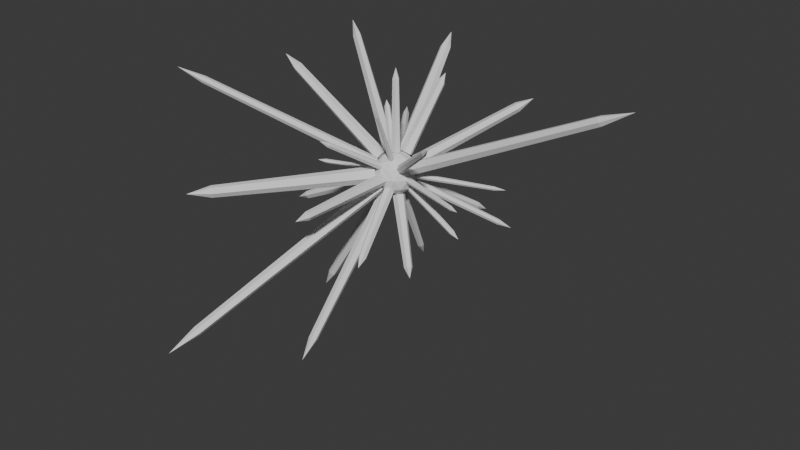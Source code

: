 # Source: GeminiMCPgo.blend  (saved by Blender 5.0.118; exported with 4.5.12 LTS)
import bpy
from mathutils import Matrix  # noqa: F401  (used for matrix-valued properties, if any)

bpy.ops.wm.read_factory_settings(use_empty=True)
scene = bpy.context.scene
scene.name = 'Scene'

# ---- collections
col_collection = bpy.data.collections.new('Collection'); scene.collection.children.link(col_collection)

# ---- world
world_world = bpy.data.worlds.new('World'); scene.world = world_world
world_world.use_nodes = True; world_world.node_tree.nodes.clear()
_N = world_world.node_tree.nodes; _L = world_world.node_tree.links
n0 = _N.new('ShaderNodeOutputWorld'); n0.name = 'World Output'; n0.location = (200, 100)
n1 = _N.new('ShaderNodeBackground'); n1.name = 'Background'; n1.location = (-200, 100)
n1.inputs[0].default_value = (0.05088, 0.05088, 0.05088, 1.0)
_L.new(n1.outputs[0], n0.inputs[0])
n0.is_active_output = True
world_world.color = (0.05088, 0.05088, 0.05088)
world_world.sun_shadow_jitter_overblur = 0.0

# ---- meshes
me_icosphere = bpy.data.meshes.new('Icosphere')
me_icosphere.from_pydata([(0.0, 0.0, -0.4), (0.2894, -0.2103, -0.1789), (-0.1106, -0.3403, -0.1789), (-0.3578, 0.0, -0.1789), (-0.1106, 0.3403, -0.1789), (0.2894, 0.2103, -0.1789), (0.1106, -0.3403, 0.1789), (-0.2894, -0.2103, 0.1789), (-0.2894, 0.2103, 0.1789), (0.1106, 0.3403, 0.1789), (0.3578, 0.0, 0.1789), (0.0, 0.0, 0.4), (-0.06498, -0.2, -0.3403), (0.1701, -0.1236, -0.3403), (0.1051, -0.3236, -0.2103), (0.3403, 0.0, -0.2103), (0.1701, 0.1236, -0.3403), (-0.2103, 0.0, -0.3403), (-0.2753, -0.2, -0.2103), (-0.06498, 0.2, -0.3403), (-0.2753, 0.2, -0.2103), (0.1051, 0.3236, -0.2103), (0.3804, -0.1236, 0.0), (0.3804, 0.1236, 0.0), (0.0, -0.4, 0.0), (0.2351, -0.3236, 0.0), (-0.3804, -0.1236, 0.0), (-0.2351, -0.3236, 0.0), (-0.2351, 0.3236, 0.0), (-0.3804, 0.1236, 0.0), (0.2351, 0.3236, 0.0), (0.0, 0.4, 0.0), (0.2753, -0.2, 0.2103), (-0.1051, -0.3236, 0.2103), (-0.3403, 0.0, 0.2103), (-0.1051, 0.3236, 0.2103), (0.2753, 0.2, 0.2103), (0.06498, -0.2, 0.3403), (0.2103, 0.0, 0.3403), (-0.1701, -0.1236, 0.3403), (-0.1701, 0.1236, 0.3403), (0.06498, 0.2, 0.3403), (0.01791, -0.382, -0.1789), (-0.05983, -0.4027, -0.09146), (-0.1883, -0.361, -0.09146), (-0.239, -0.2985, -0.1789), (-0.1613, -0.2778, -0.2663), (-0.03282, -0.3196, -0.2663), (-1.12, -3.753, -1.958), (-1.174, -3.767, -1.896), (-1.264, -3.738, -1.896), (-1.3, -3.694, -1.958), (-1.245, -3.68, -2.019), (-1.155, -3.709, -2.019), (-1.375, -4.231, -2.224), (-0.3578, -0.1395, -0.1789), (-0.4025, -0.06973, -0.08935), (-0.4025, 0.06973, -0.08935), (-0.3578, 0.1395, -0.1789), (-0.313, 0.06973, -0.2684), (-0.313, -0.06973, -0.2684), (-2.17, -0.09763, -1.085), (-2.201, -0.04881, -1.022), (-2.201, 0.04881, -1.022), (-2.17, 0.09763, -1.085), (-2.139, 0.04881, -1.148), (-2.139, -0.04881, -1.148), (-2.442, 0.0, -1.221), (0.2506, 0.2637, -0.1789), (0.2929, 0.2537, -0.1223), (0.3318, 0.2002, -0.1223), (0.3283, 0.1569, -0.1789), (0.2859, 0.1669, -0.2355), (0.2471, 0.2204, -0.2355), (1.458, 1.116, -0.9177), (1.487, 1.109, -0.878), (1.514, 1.072, -0.878), (1.512, 1.041, -0.9177), (1.482, 1.048, -0.9573), (1.455, 1.086, -0.9573), (1.664, 1.209, -1.029), (-0.2306, -0.2912, 0.1789), (-0.2303, -0.2291, 0.2525), (-0.2891, -0.1482, 0.2525), (-0.3482, -0.1294, 0.1789), (-0.3486, -0.1915, 0.1053), (-0.2898, -0.2724, 0.1053), (-2.615, -1.987, 1.642), (-2.615, -1.943, 1.693), (-2.656, -1.886, 1.693), (-2.698, -1.873, 1.642), (-2.698, -1.917, 1.59), (-2.657, -1.973, 1.59), (-3.011, -2.188, 1.861), (-0.3581, 0.1158, 0.1789), (-0.2767, 0.1289, 0.2952), (-0.2081, 0.2233, 0.2952), (-0.2208, 0.3048, 0.1789), (-0.3022, 0.2917, 0.06255), (-0.3708, 0.1972, 0.06255), (-2.54, 1.744, 1.54), (-2.483, 1.754, 1.622), (-2.435, 1.82, 1.622), (-2.444, 1.877, 1.54), (-2.501, 1.868, 1.459), (-2.549, 1.801, 1.459), (-2.823, 2.051, 1.744), (0.3578, 0.13, 0.1789), (0.3096, 0.06501, 0.2753), (0.3096, -0.06501, 0.2753), (0.3578, -0.13, 0.1789), (0.406, -0.06501, 0.0825), (0.406, 0.06501, 0.0825), (3.953, 0.09102, 1.977), (3.92, 0.04551, 2.044), (3.92, -0.04551, 2.044), (3.953, -0.09102, 1.977), (3.987, -0.04551, 1.909), (3.987, 0.04551, 1.909), (4.493, -1.266e-07, 2.246), (-0.09253, 1.397e-08, 0.4), (-0.04626, -0.07159, 0.4), (0.04626, -0.07159, 0.4), (0.09253, -1.397e-08, 0.4), (0.04626, 0.07159, 0.4), (-0.04626, 0.07159, 0.4), (-0.06477, 1.678e-08, 1.732), (-0.03238, -0.05011, 1.732), (0.03239, -0.05011, 1.732), (0.06477, -2.779e-09, 1.732), (0.03239, 0.05011, 1.732), (-0.03238, 0.05011, 1.732), (4.589e-06, 8.051e-09, 1.932), (0.05436, -0.2388, -0.3403), (-0.03078, -0.2978, -0.2893), (-0.1501, -0.259, -0.2893), (-0.1843, -0.1612, -0.3403), (-0.09918, -0.1022, -0.3912), (0.02016, -0.141, -0.3912), (-0.4615, -1.705, -2.854), (-0.5211, -1.746, -2.818), (-0.6046, -1.719, -2.818), (-0.6286, -1.65, -2.854), (-0.569, -1.609, -2.889), (-0.4854, -1.636, -2.889), (-0.617, -1.899, -3.231), (0.2353, -0.03387, -0.3403), (0.2743, -0.1307, -0.2856), (0.2091, -0.2205, -0.2856), (0.1049, -0.2133, -0.3403), (0.06596, -0.1165, -0.3949), (0.1312, -0.02674, -0.3949), (0.763, -0.4583, -1.435), (0.7902, -0.5262, -1.396), (0.7446, -0.589, -1.396), (0.6717, -0.584, -1.435), (0.6444, -0.5162, -1.473), (0.69, -0.4534, -1.473), (0.7994, -0.5808, -1.599), (0.1979, -0.2935, -0.2103), (0.1661, -0.3533, -0.1341), (0.07334, -0.3835, -0.1341), (0.01241, -0.3537, -0.2103), (0.04422, -0.2939, -0.2865), (0.137, -0.2637, -0.2865), (0.5338, -1.422, -0.9378), (0.5116, -1.464, -0.8845), (0.4466, -1.485, -0.8845), (0.404, -1.464, -0.9378), (0.4263, -1.422, -0.9912), (0.4912, -1.401, -0.9912), (0.5235, -1.611, -1.047), (0.3403, 0.06094, -0.2103), (0.3729, 0.03047, -0.1574), (0.3729, -0.03047, -0.1574), (0.3403, -0.06094, -0.2103), (0.3076, -0.03047, -0.2632), (0.3076, 0.03047, -0.2632), (1.26, 0.04266, -0.7787), (1.283, 0.02133, -0.7417), (1.283, -0.02133, -0.7417), (1.26, -0.04266, -0.7787), (1.237, -0.02133, -0.8157), (1.237, 0.02133, -0.8157), (1.398, 9.155e-08, -0.864), (-0.2103, -0.1529, -0.3403), (-0.2983, -0.07646, -0.2858), (-0.2983, 0.07646, -0.2858), (-0.2103, 0.1529, -0.3403), (-0.1222, 0.07646, -0.3947), (-0.1222, -0.07646, -0.3947), (-1.593, -0.107, -2.578), (-1.655, -0.05352, -2.54), (-1.655, 0.05352, -2.54), (-1.593, 0.107, -2.578), (-1.531, 0.05352, -2.616), (-1.531, -0.05352, -2.616), (-1.801, 3.066e-07, -2.913), (-0.2441, -0.2428, -0.2103), (-0.2799, -0.2361, -0.17), (-0.311, -0.1932, -0.17), (-0.3064, -0.1572, -0.2103), (-0.2707, -0.1639, -0.2506), (-0.2396, -0.2068, -0.2506), (-0.8298, -0.6487, -0.6505), (-0.8548, -0.6439, -0.6223), (-0.8766, -0.614, -0.6223), (-0.8734, -0.5887, -0.6505), (-0.8484, -0.5935, -0.6788), (-0.8266, -0.6234, -0.6788), (-0.938, -0.6815, -0.7166), (-0.1521, 0.1717, -0.3403), (-0.1304, 0.2531, -0.2966), (-0.04328, 0.2814, -0.2966), (0.02212, 0.2283, -0.3403), (0.0004168, 0.1469, -0.384), (-0.08669, 0.1186, -0.384), (-0.4532, 1.187, -2.054), (-0.438, 1.244, -2.023), (-0.377, 1.264, -2.023), (-0.3313, 1.227, -2.054), (-0.3465, 1.17, -2.084), (-0.4074, 1.15, -2.084), (-0.4413, 1.358, -2.311), (0.01763, 0.352, -0.2103), (0.07603, 0.3829, -0.1336), (0.1636, 0.3545, -0.1336), (0.1927, 0.2952, -0.2103), (0.1343, 0.2643, -0.287), (0.04674, 0.2928, -0.287), (0.4914, 1.721, -1.105), (0.5323, 1.743, -1.052), (0.5936, 1.723, -1.052), (0.614, 1.681, -1.105), (0.5731, 1.66, -1.159), (0.5118, 1.679, -1.159), (0.6198, 1.908, -1.24), (0.396, -0.07563, 8.277e-09), (0.3882, -0.09962, 0.056), (0.3726, -0.1476, 0.056), (0.3648, -0.1716, -8.277e-09), (0.3726, -0.1476, -0.056), (0.3882, -0.09962, -0.056), (1.615, -0.4875, -3.884e-07), (1.609, -0.5043, 0.0392), (1.598, -0.5379, 0.0392), (1.593, -0.5546, -3.999e-07), (1.598, -0.5379, -0.0392), (1.609, -0.5043, -0.0392), (1.787, -0.5807, -4.533e-07), (0.3665, 0.1665, 1.442e-10), (0.3735, 0.145, 0.04603), (0.3874, 0.1022, 0.04603), (0.3944, 0.08074, -1.442e-10), (0.3874, 0.1022, -0.04603), (0.3735, 0.145, -0.04603), (1.702, 0.5861, -3.594e-07), (1.707, 0.5711, 0.03222), (1.716, 0.5411, 0.03222), (1.721, 0.5261, -3.597e-07), (1.716, 0.5411, -0.03222), (1.707, 0.5711, -0.03222), (1.911, 0.621, -4.135e-07), (0.11, -0.4, 0.0), (0.055, -0.4, 0.0973), (-0.055, -0.4, 0.0973), (-0.11, -0.4, 1.376e-17), (-0.055, -0.4, -0.0973), (0.055, -0.4, -0.0973), (0.07701, -2.234, 6.277e-08), (0.0385, -2.234, 0.06811), (-0.0385, -2.234, 0.06811), (-0.07701, -2.234, 6.277e-08), (-0.0385, -2.234, -0.06811), (0.0385, -2.234, -0.06811), (0.0, -2.509, 7.218e-08), (-0.3617, -0.1812, -7.323e-09), (-0.3711, -0.1524, 0.04254), (-0.3898, -0.09481, 0.04254), (-0.3991, -0.06602, 7.323e-09), (-0.3898, -0.09481, -0.04254), (-0.3711, -0.1524, -0.04254), (-1.288, -0.4631, 1.423e-07), (-1.295, -0.443, 0.02978), (-1.308, -0.4027, 0.02978), (-1.314, -0.3825, 1.526e-07), (-1.308, -0.4027, -0.02978), (-1.295, -0.443, -0.02978), (-1.44, -0.4677, 1.696e-07), (-0.1178, -0.4089, 2.935e-10), (-0.1764, -0.3662, 0.1333), (-0.2938, -0.281, 0.1333), (-0.3524, -0.2384, -2.935e-10), (-0.2938, -0.281, -0.1333), (-0.1764, -0.3662, -0.1333), (-1.811, -2.665, -1.03e-06), (-1.852, -2.635, 0.09334), (-1.934, -2.575, 0.09334), (-1.975, -2.546, -1.031e-06), (-1.934, -2.575, -0.09334), (-1.852, -2.635, -0.09334), (-2.141, -2.947, -1.185e-06), (-0.3065, 0.2718, 5.298e-10), (-0.2708, 0.2977, 0.07215), (-0.1994, 0.3495, 0.07215), (-0.1638, 0.3755, -5.298e-10), (-0.1994, 0.3495, -0.07215), (-0.2708, 0.2977, -0.07215), (-1.727, 2.272, -3.428e-07), (-1.702, 2.29, 0.0505), (-1.652, 2.327, 0.0505), (-1.627, 2.345, -3.435e-07), (-1.652, 2.327, -0.0505), (-1.702, 2.29, -0.0505), (-1.893, 2.606, -3.946e-07), (-0.4016, 0.05846, -5.51e-09), (-0.391, 0.09103, 0.06306), (-0.3698, 0.1562, 0.06306), (-0.3593, 0.1887, 5.51e-09), (-0.3698, 0.1562, -0.06306), (-0.391, 0.09103, -0.06306), (-1.263, 0.36, 3.16e-07), (-1.256, 0.3828, 0.04414), (-1.241, 0.4284, 0.04414), (-1.234, 0.4512, 3.237e-07), (-1.241, 0.4284, -0.04414), (-1.256, 0.3828, -0.04414), (-1.379, 0.4479, 3.678e-07), (0.3167, -0.143, 0.2103), (0.2657, -0.1495, 0.2708), (0.2243, -0.2065, 0.2708), (0.2339, -0.257, 0.2103), (0.2849, -0.2505, 0.1498), (0.3262, -0.1935, 0.1498), (1.507, -1.034, 1.129), (1.471, -1.039, 1.171), (1.442, -1.078, 1.171), (1.449, -1.114, 1.129), (1.485, -1.109, 1.087), (1.514, -1.069, 1.087), (1.658, -1.205, 1.267), (-0.02928, -0.3483, 0.2103), (-0.05769, -0.3066, 0.2602), (-0.1336, -0.282, 0.2602), (-0.181, -0.299, 0.2103), (-0.1526, -0.3406, 0.1604), (-0.07674, -0.3652, 0.1604), (-0.3599, -1.288, 0.826), (-0.3798, -1.259, 0.8609), (-0.4329, -1.242, 0.8609), (-0.4661, -1.254, 0.826), (-0.4462, -1.283, 0.7911), (-0.3931, -1.3, 0.7911), (-0.4592, -1.413, 0.9184), (-0.3403, -0.1313, 0.2103), (-0.2848, -0.06565, 0.3001), (-0.2848, 0.06565, 0.3001), (-0.3403, 0.1313, 0.2103), (-0.3958, 0.06565, 0.1205), (-0.3958, -0.06565, 0.1205), (-2.322, -0.09191, 1.435), (-2.283, -0.04596, 1.498), (-2.283, 0.04596, 1.498), (-2.322, 0.09191, 1.435), (-2.361, 0.04596, 1.372), (-2.361, -0.04596, 1.372), (-2.619, -1.972e-07, 1.619), (-0.2417, 0.2792, 0.2103), (-0.158, 0.254, 0.291), (-0.02146, 0.2984, 0.291), (0.0314, 0.368, 0.2103), (-0.05228, 0.3932, 0.1296), (-0.1888, 0.3489, 0.1296), (-0.8651, 2.337, 1.539), (-0.8065, 2.319, 1.595), (-0.7109, 2.351, 1.595), (-0.6739, 2.399, 1.539), (-0.7325, 2.417, 1.482), (-0.8281, 2.386, 1.482), (-0.8691, 2.675, 1.738), (0.1848, 0.3246, 0.2103), (0.1873, 0.2313, 0.2957), (0.2778, 0.1067, 0.2957), (0.3658, 0.07544, 0.2103), (0.3632, 0.1687, 0.1249), (0.2727, 0.2933, 0.1249), (1.608, 1.302, 1.277), (1.61, 1.236, 1.337), (1.673, 1.149, 1.337), (1.735, 1.127, 1.277), (1.733, 1.192, 1.217), (1.67, 1.28, 1.217), (1.881, 1.367, 1.437), (0.1131, -0.1844, 0.3403), (0.07791, -0.158, 0.3625), (0.02984, -0.1736, 0.3625), (0.01691, -0.2156, 0.3403), (0.05205, -0.242, 0.318), (0.1001, -0.2264, 0.318), (0.2908, -0.7806, 1.347), (0.2662, -0.7621, 1.362), (0.2326, -0.7731, 1.362), (0.2235, -0.8025, 1.347), (0.2481, -0.8209, 1.331), (0.2818, -0.81, 1.331), (0.286, -0.8803, 1.498), (-0.2138, 0.06354, 0.3403), (-0.1429, 0.05796, 0.3777), (-0.0993, 0.118, 0.3777), (-0.1265, 0.1837, 0.3403), (-0.1973, 0.1892, 0.3028), (-0.241, 0.1292, 0.3028), (-0.5343, 0.3239, 1.007), (-0.4847, 0.32, 1.034), (-0.4541, 0.3621, 1.034), (-0.4732, 0.408, 1.007), (-0.5228, 0.4119, 0.9812), (-0.5533, 0.3699, 0.9812), (-0.5538, 0.4023, 1.108), (-0.06183, 0.2412, 0.3403), (-0.02314, 0.1445, 0.3897), (0.1037, 0.1033, 0.3897), (0.1918, 0.1588, 0.3403), (0.1531, 0.2555, 0.2908), (0.02629, 0.2967, 0.2908), (0.1931, 0.8963, 1.476), (0.2202, 0.8286, 1.51), (0.3089, 0.7998, 1.51), (0.3706, 0.8386, 1.476), (0.3435, 0.9063, 1.441), (0.2548, 0.9351, 1.441), (0.3144, 0.9676, 1.646)], [], [(0, 13, 12), (1, 13, 15), (0, 12, 17), (0, 17, 19), (0, 19, 16), (1, 15, 22), (2, 14, 24), (3, 18, 26), (4, 20, 28), (5, 21, 30), (1, 22, 25), (2, 24, 27), (3, 26, 29), (4, 28, 31), (5, 30, 23), (6, 32, 37), (7, 33, 39), (8, 34, 40), (9, 35, 41), (10, 36, 38), (38, 41, 11), (38, 36, 41), (36, 9, 41), (41, 40, 11), (41, 35, 40), (35, 8, 40), (40, 39, 11), (40, 34, 39), (34, 7, 39), (39, 37, 11), (39, 33, 37), (33, 6, 37), (37, 38, 11), (37, 32, 38), (32, 10, 38), (23, 36, 10), (23, 30, 36), (30, 9, 36), (31, 35, 9), (31, 28, 35), (28, 8, 35), (29, 34, 8), (29, 26, 34), (26, 7, 34), (27, 33, 7), (27, 24, 33), (24, 6, 33), (25, 32, 6), (25, 22, 32), (22, 10, 32), (30, 31, 9), (30, 21, 31), (21, 4, 31), (28, 29, 8), (28, 20, 29), (20, 3, 29), (26, 27, 7), (26, 18, 27), (18, 2, 27), (24, 25, 6), (24, 14, 25), (14, 1, 25), (22, 23, 10), (22, 15, 23), (15, 5, 23), (16, 21, 5), (16, 19, 21), (19, 4, 21), (19, 20, 4), (19, 17, 20), (17, 3, 20), (17, 18, 3), (17, 12, 18), (12, 2, 18), (15, 16, 5), (15, 13, 16), (13, 0, 16), (12, 14, 2), (12, 13, 14), (13, 1, 14), (42, 43, 49, 48), (48, 49, 54), (43, 44, 50, 49), (49, 50, 54), (44, 45, 51, 50), (50, 51, 54), (45, 46, 52, 51), (51, 52, 54), (46, 47, 53, 52), (52, 53, 54), (47, 42, 48, 53), (53, 48, 54), (47, 46, 45, 44, 43, 42), (55, 56, 62, 61), (61, 62, 67), (56, 57, 63, 62), (62, 63, 67), (57, 58, 64, 63), (63, 64, 67), (58, 59, 65, 64), (64, 65, 67), (59, 60, 66, 65), (65, 66, 67), (60, 55, 61, 66), (66, 61, 67), (60, 59, 58, 57, 56, 55), (68, 69, 75, 74), (74, 75, 80), (69, 70, 76, 75), (75, 76, 80), (70, 71, 77, 76), (76, 77, 80), (71, 72, 78, 77), (77, 78, 80), (72, 73, 79, 78), (78, 79, 80), (73, 68, 74, 79), (79, 74, 80), (73, 72, 71, 70, 69, 68), (81, 82, 88, 87), (87, 88, 93), (82, 83, 89, 88), (88, 89, 93), (83, 84, 90, 89), (89, 90, 93), (84, 85, 91, 90), (90, 91, 93), (85, 86, 92, 91), (91, 92, 93), (86, 81, 87, 92), (92, 87, 93), (86, 85, 84, 83, 82, 81), (94, 95, 101, 100), (100, 101, 106), (95, 96, 102, 101), (101, 102, 106), (96, 97, 103, 102), (102, 103, 106), (97, 98, 104, 103), (103, 104, 106), (98, 99, 105, 104), (104, 105, 106), (99, 94, 100, 105), (105, 100, 106), (99, 98, 97, 96, 95, 94), (107, 108, 114, 113), (113, 114, 119), (108, 109, 115, 114), (114, 115, 119), (109, 110, 116, 115), (115, 116, 119), (110, 111, 117, 116), (116, 117, 119), (111, 112, 118, 117), (117, 118, 119), (112, 107, 113, 118), (118, 113, 119), (112, 111, 110, 109, 108, 107), (120, 121, 127, 126), (126, 127, 132), (121, 122, 128, 127), (127, 128, 132), (122, 123, 129, 128), (128, 129, 132), (123, 124, 130, 129), (129, 130, 132), (124, 125, 131, 130), (130, 131, 132), (125, 120, 126, 131), (131, 126, 132), (125, 124, 123, 122, 121, 120), (133, 134, 140, 139), (139, 140, 145), (134, 135, 141, 140), (140, 141, 145), (135, 136, 142, 141), (141, 142, 145), (136, 137, 143, 142), (142, 143, 145), (137, 138, 144, 143), (143, 144, 145), (138, 133, 139, 144), (144, 139, 145), (138, 137, 136, 135, 134, 133), (146, 147, 153, 152), (152, 153, 158), (147, 148, 154, 153), (153, 154, 158), (148, 149, 155, 154), (154, 155, 158), (149, 150, 156, 155), (155, 156, 158), (150, 151, 157, 156), (156, 157, 158), (151, 146, 152, 157), (157, 152, 158), (151, 150, 149, 148, 147, 146), (159, 160, 166, 165), (165, 166, 171), (160, 161, 167, 166), (166, 167, 171), (161, 162, 168, 167), (167, 168, 171), (162, 163, 169, 168), (168, 169, 171), (163, 164, 170, 169), (169, 170, 171), (164, 159, 165, 170), (170, 165, 171), (164, 163, 162, 161, 160, 159), (172, 173, 179, 178), (178, 179, 184), (173, 174, 180, 179), (179, 180, 184), (174, 175, 181, 180), (180, 181, 184), (175, 176, 182, 181), (181, 182, 184), (176, 177, 183, 182), (182, 183, 184), (177, 172, 178, 183), (183, 178, 184), (177, 176, 175, 174, 173, 172), (185, 186, 192, 191), (191, 192, 197), (186, 187, 193, 192), (192, 193, 197), (187, 188, 194, 193), (193, 194, 197), (188, 189, 195, 194), (194, 195, 197), (189, 190, 196, 195), (195, 196, 197), (190, 185, 191, 196), (196, 191, 197), (190, 189, 188, 187, 186, 185), (198, 199, 205, 204), (204, 205, 210), (199, 200, 206, 205), (205, 206, 210), (200, 201, 207, 206), (206, 207, 210), (201, 202, 208, 207), (207, 208, 210), (202, 203, 209, 208), (208, 209, 210), (203, 198, 204, 209), (209, 204, 210), (203, 202, 201, 200, 199, 198), (211, 212, 218, 217), (217, 218, 223), (212, 213, 219, 218), (218, 219, 223), (213, 214, 220, 219), (219, 220, 223), (214, 215, 221, 220), (220, 221, 223), (215, 216, 222, 221), (221, 222, 223), (216, 211, 217, 222), (222, 217, 223), (216, 215, 214, 213, 212, 211), (224, 225, 231, 230), (230, 231, 236), (225, 226, 232, 231), (231, 232, 236), (226, 227, 233, 232), (232, 233, 236), (227, 228, 234, 233), (233, 234, 236), (228, 229, 235, 234), (234, 235, 236), (229, 224, 230, 235), (235, 230, 236), (229, 228, 227, 226, 225, 224), (237, 238, 244, 243), (243, 244, 249), (238, 239, 245, 244), (244, 245, 249), (239, 240, 246, 245), (245, 246, 249), (240, 241, 247, 246), (246, 247, 249), (241, 242, 248, 247), (247, 248, 249), (242, 237, 243, 248), (248, 243, 249), (242, 241, 240, 239, 238, 237), (250, 251, 257, 256), (256, 257, 262), (251, 252, 258, 257), (257, 258, 262), (252, 253, 259, 258), (258, 259, 262), (253, 254, 260, 259), (259, 260, 262), (254, 255, 261, 260), (260, 261, 262), (255, 250, 256, 261), (261, 256, 262), (255, 254, 253, 252, 251, 250), (263, 264, 270, 269), (269, 270, 275), (264, 265, 271, 270), (270, 271, 275), (265, 266, 272, 271), (271, 272, 275), (266, 267, 273, 272), (272, 273, 275), (267, 268, 274, 273), (273, 274, 275), (268, 263, 269, 274), (274, 269, 275), (268, 267, 266, 265, 264, 263), (276, 277, 283, 282), (282, 283, 288), (277, 278, 284, 283), (283, 284, 288), (278, 279, 285, 284), (284, 285, 288), (279, 280, 286, 285), (285, 286, 288), (280, 281, 287, 286), (286, 287, 288), (281, 276, 282, 287), (287, 282, 288), (281, 280, 279, 278, 277, 276), (289, 290, 296, 295), (295, 296, 301), (290, 291, 297, 296), (296, 297, 301), (291, 292, 298, 297), (297, 298, 301), (292, 293, 299, 298), (298, 299, 301), (293, 294, 300, 299), (299, 300, 301), (294, 289, 295, 300), (300, 295, 301), (294, 293, 292, 291, 290, 289), (302, 303, 309, 308), (308, 309, 314), (303, 304, 310, 309), (309, 310, 314), (304, 305, 311, 310), (310, 311, 314), (305, 306, 312, 311), (311, 312, 314), (306, 307, 313, 312), (312, 313, 314), (307, 302, 308, 313), (313, 308, 314), (307, 306, 305, 304, 303, 302), (315, 316, 322, 321), (321, 322, 327), (316, 317, 323, 322), (322, 323, 327), (317, 318, 324, 323), (323, 324, 327), (318, 319, 325, 324), (324, 325, 327), (319, 320, 326, 325), (325, 326, 327), (320, 315, 321, 326), (326, 321, 327), (320, 319, 318, 317, 316, 315), (328, 329, 335, 334), (334, 335, 340), (329, 330, 336, 335), (335, 336, 340), (330, 331, 337, 336), (336, 337, 340), (331, 332, 338, 337), (337, 338, 340), (332, 333, 339, 338), (338, 339, 340), (333, 328, 334, 339), (339, 334, 340), (333, 332, 331, 330, 329, 328), (341, 342, 348, 347), (347, 348, 353), (342, 343, 349, 348), (348, 349, 353), (343, 344, 350, 349), (349, 350, 353), (344, 345, 351, 350), (350, 351, 353), (345, 346, 352, 351), (351, 352, 353), (346, 341, 347, 352), (352, 347, 353), (346, 345, 344, 343, 342, 341), (354, 355, 361, 360), (360, 361, 366), (355, 356, 362, 361), (361, 362, 366), (356, 357, 363, 362), (362, 363, 366), (357, 358, 364, 363), (363, 364, 366), (358, 359, 365, 364), (364, 365, 366), (359, 354, 360, 365), (365, 360, 366), (359, 358, 357, 356, 355, 354), (367, 368, 374, 373), (373, 374, 379), (368, 369, 375, 374), (374, 375, 379), (369, 370, 376, 375), (375, 376, 379), (370, 371, 377, 376), (376, 377, 379), (371, 372, 378, 377), (377, 378, 379), (372, 367, 373, 378), (378, 373, 379), (372, 371, 370, 369, 368, 367), (380, 381, 387, 386), (386, 387, 392), (381, 382, 388, 387), (387, 388, 392), (382, 383, 389, 388), (388, 389, 392), (383, 384, 390, 389), (389, 390, 392), (384, 385, 391, 390), (390, 391, 392), (385, 380, 386, 391), (391, 386, 392), (385, 384, 383, 382, 381, 380), (393, 394, 400, 399), (399, 400, 405), (394, 395, 401, 400), (400, 401, 405), (395, 396, 402, 401), (401, 402, 405), (396, 397, 403, 402), (402, 403, 405), (397, 398, 404, 403), (403, 404, 405), (398, 393, 399, 404), (404, 399, 405), (398, 397, 396, 395, 394, 393), (406, 407, 413, 412), (412, 413, 418), (407, 408, 414, 413), (413, 414, 418), (408, 409, 415, 414), (414, 415, 418), (409, 410, 416, 415), (415, 416, 418), (410, 411, 417, 416), (416, 417, 418), (411, 406, 412, 417), (417, 412, 418), (411, 410, 409, 408, 407, 406), (419, 420, 426, 425), (425, 426, 431), (420, 421, 427, 426), (426, 427, 431), (421, 422, 428, 427), (427, 428, 431), (422, 423, 429, 428), (428, 429, 431), (423, 424, 430, 429), (429, 430, 431), (424, 419, 425, 430), (430, 425, 431), (424, 423, 422, 421, 420, 419)])
_uv = me_icosphere.uv_layers.new(name='UVMap')
_uv.uv.foreach_set('vector', [0.1818, 0.0, 0.2273, 0.07873, 0.1364, 0.07873, 0.2727, 0.1575, 0.3182, 0.07873, 0.3636, 0.1575, 0.9091, 0.0, 0.9545, 0.07873, 0.8636, 0.07873, 0.7273, 0.0, 0.7727, 0.07873, 0.6818, 0.07873, 0.5455, 0.0, 0.5909, 0.07873, 0.5, 0.07873, 0.2727, 0.1575, 0.3636, 0.1575, 0.3182, 0.2362, 0.09091, 0.1575, 0.1818, 0.1575, 0.1364, 0.2362, 0.8182, 0.1575, 0.9091, 0.1575, 0.8636, 0.2362, 0.6364, 0.1575, 0.7273, 0.1575, 0.6818, 0.2362, 0.4545, 0.1575, 0.5455, 0.1575, 0.5, 0.2362, 0.2727, 0.1575, 0.3182, 0.2362, 0.2273, 0.2362, 0.09091, 0.1575, 0.1364, 0.2362, 0.04546, 0.2362, 0.8182, 0.1575, 0.8636, 0.2362, 0.7727, 0.2362, 0.6364, 0.1575, 0.6818, 0.2362, 0.5909, 0.2362, 0.4545, 0.1575, 0.5, 0.2362, 0.4091, 0.2362, 0.1818, 0.3149, 0.2727, 0.3149, 0.2273, 0.3937, 0.0, 0.3149, 0.09091, 0.3149, 0.04546, 0.3937, 0.7273, 0.3149, 0.8182, 0.3149, 0.7727, 0.3937, 0.5455, 0.3149, 0.6364, 0.3149, 0.5909, 0.3937, 0.3636, 0.3149, 0.4545, 0.3149, 0.4091, 0.3937, 0.4091, 0.3937, 0.5, 0.3937, 0.4545, 0.4724, 0.4091, 0.3937, 0.4545, 0.3149, 0.5, 0.3937, 0.4545, 0.3149, 0.5455, 0.3149, 0.5, 0.3937, 0.5909, 0.3937, 0.6818, 0.3937, 0.6364, 0.4724, 0.5909, 0.3937, 0.6364, 0.3149, 0.6818, 0.3937, 0.6364, 0.3149, 0.7273, 0.3149, 0.6818, 0.3937, 0.7727, 0.3937, 0.8636, 0.3937, 0.8182, 0.4724, 0.7727, 0.3937, 0.8182, 0.3149, 0.8636, 0.3937, 0.8182, 0.3149, 0.9091, 0.3149, 0.8636, 0.3937, 0.04546, 0.3937, 0.1364, 0.3937, 0.09091, 0.4724, 0.04546, 0.3937, 0.09091, 0.3149, 0.1364, 0.3937, 0.09091, 0.3149, 0.1818, 0.3149, 0.1364, 0.3937, 0.2273, 0.3937, 0.3182, 0.3937, 0.2727, 0.4724, 0.2273, 0.3937, 0.2727, 0.3149, 0.3182, 0.3937, 0.2727, 0.3149, 0.3636, 0.3149, 0.3182, 0.3937, 0.4091, 0.2362, 0.4545, 0.3149, 0.3636, 0.3149, 0.4091, 0.2362, 0.5, 0.2362, 0.4545, 0.3149, 0.5, 0.2362, 0.5455, 0.3149, 0.4545, 0.3149, 0.5909, 0.2362, 0.6364, 0.3149, 0.5455, 0.3149, 0.5909, 0.2362, 0.6818, 0.2362, 0.6364, 0.3149, 0.6818, 0.2362, 0.7273, 0.3149, 0.6364, 0.3149, 0.7727, 0.2362, 0.8182, 0.3149, 0.7273, 0.3149, 0.7727, 0.2362, 0.8636, 0.2362, 0.8182, 0.3149, 0.8636, 0.2362, 0.9091, 0.3149, 0.8182, 0.3149, 0.04546, 0.2362, 0.09091, 0.3149, 0.0, 0.3149, 0.04546, 0.2362, 0.1364, 0.2362, 0.09091, 0.3149, 0.1364, 0.2362, 0.1818, 0.3149, 0.09091, 0.3149, 0.2273, 0.2362, 0.2727, 0.3149, 0.1818, 0.3149, 0.2273, 0.2362, 0.3182, 0.2362, 0.2727, 0.3149, 0.3182, 0.2362, 0.3636, 0.3149, 0.2727, 0.3149, 0.5, 0.2362, 0.5909, 0.2362, 0.5455, 0.3149, 0.5, 0.2362, 0.5455, 0.1575, 0.5909, 0.2362, 0.5455, 0.1575, 0.6364, 0.1575, 0.5909, 0.2362, 0.6818, 0.2362, 0.7727, 0.2362, 0.7273, 0.3149, 0.6818, 0.2362, 0.7273, 0.1575, 0.7727, 0.2362, 0.7273, 0.1575, 0.8182, 0.1575, 0.7727, 0.2362, 0.8636, 0.2362, 0.9545, 0.2362, 0.9091, 0.3149, 0.8636, 0.2362, 0.9091, 0.1575, 0.9545, 0.2362, 0.9091, 0.1575, 1.0, 0.1575, 0.9545, 0.2362, 0.1364, 0.2362, 0.2273, 0.2362, 0.1818, 0.3149, 0.1364, 0.2362, 0.1818, 0.1575, 0.2273, 0.2362, 0.1818, 0.1575, 0.2727, 0.1575, 0.2273, 0.2362, 0.3182, 0.2362, 0.4091, 0.2362, 0.3636, 0.3149, 0.3182, 0.2362, 0.3636, 0.1575, 0.4091, 0.2362, 0.3636, 0.1575, 0.4545, 0.1575, 0.4091, 0.2362, 0.5, 0.07873, 0.5455, 0.1575, 0.4545, 0.1575, 0.5, 0.07873, 0.5909, 0.07873, 0.5455, 0.1575, 0.5909, 0.07873, 0.6364, 0.1575, 0.5455, 0.1575, 0.6818, 0.07873, 0.7273, 0.1575, 0.6364, 0.1575, 0.6818, 0.07873, 0.7727, 0.07873, 0.7273, 0.1575, 0.7727, 0.07873, 0.8182, 0.1575, 0.7273, 0.1575, 0.8636, 0.07873, 0.9091, 0.1575, 0.8182, 0.1575, 0.8636, 0.07873, 0.9545, 0.07873, 0.9091, 0.1575, 0.9545, 0.07873, 1.0, 0.1575, 0.9091, 0.1575, 0.3636, 0.1575, 0.4091, 0.07873, 0.4545, 0.1575, 0.3636, 0.1575, 0.3182, 0.07873, 0.4091, 0.07873, 0.3182, 0.07873, 0.3636, 0.0, 0.4091, 0.07873, 0.1364, 0.07873, 0.1818, 0.1575, 0.09091, 0.1575, 0.1364, 0.07873, 0.2273, 0.07873, 0.1818, 0.1575, 0.2273, 0.07873, 0.2727, 0.1575, 0.1818, 0.1575, 0.0, 0.0, 0.0, 0.0, 0.0, 0.0, 0.0, 0.0, 0.0, 0.0, 0.0, 0.0, 0.0, 0.0, 0.0, 0.0, 0.0, 0.0, 0.0, 0.0, 0.0, 0.0, 0.0, 0.0, 0.0, 0.0, 0.0, 0.0, 0.0, 0.0, 0.0, 0.0, 0.0, 0.0, 0.0, 0.0, 0.0, 0.0, 0.0, 0.0, 0.0, 0.0, 0.0, 0.0, 0.0, 0.0, 0.0, 0.0, 0.0, 0.0, 0.0, 0.0, 0.0, 0.0, 0.0, 0.0, 0.0, 0.0, 0.0, 0.0, 0.0, 0.0, 0.0, 0.0, 0.0, 0.0, 0.0, 0.0, 0.0, 0.0, 0.0, 0.0, 0.0, 0.0, 0.0, 0.0, 0.0, 0.0, 0.0, 0.0, 0.0, 0.0, 0.0, 0.0, 0.0, 0.0, 0.0, 0.0, 0.0, 0.0, 0.0, 0.0, 0.0, 0.0, 0.0, 0.0, 0.0, 0.0, 0.0, 0.0, 0.0, 0.0, 0.0, 0.0, 0.0, 0.0, 0.0, 0.0, 0.0, 0.0, 0.0, 0.0, 0.0, 0.0, 0.0, 0.0, 0.0, 0.0, 0.0, 0.0, 0.0, 0.0, 0.0, 0.0, 0.0, 0.0, 0.0, 0.0, 0.0, 0.0, 0.0, 0.0, 0.0, 0.0, 0.0, 0.0, 0.0, 0.0, 0.0, 0.0, 0.0, 0.0, 0.0, 0.0, 0.0, 0.0, 0.0, 0.0, 0.0, 0.0, 0.0, 0.0, 0.0, 0.0, 0.0, 0.0, 0.0, 0.0, 0.0, 0.0, 0.0, 0.0, 0.0, 0.0, 0.0, 0.0, 0.0, 0.0, 0.0, 0.0, 0.0, 0.0, 0.0, 0.0, 0.0, 0.0, 0.0, 0.0, 0.0, 0.0, 0.0, 0.0, 0.0, 0.0, 0.0, 0.0, 0.0, 0.0, 0.0, 0.0, 0.0, 0.0, 0.0, 0.0, 0.0, 0.0, 0.0, 0.0, 0.0, 0.0, 0.0, 0.0, 0.0, 0.0, 0.0, 0.0, 0.0, 0.0, 0.0, 0.0, 0.0, 0.0, 0.0, 0.0, 0.0, 0.0, 0.0, 0.0, 0.0, 0.0, 0.0, 0.0, 0.0, 0.0, 0.0, 0.0, 0.0, 0.0, 0.0, 0.0, 0.0, 0.0, 0.0, 0.0, 0.0, 0.0, 0.0, 0.0, 0.0, 0.0, 0.0, 0.0, 0.0, 0.0, 0.0, 0.0, 0.0, 0.0, 0.0, 0.0, 0.0, 0.0, 0.0, 0.0, 0.0, 0.0, 0.0, 0.0, 0.0, 0.0, 0.0, 0.0, 0.0, 0.0, 0.0, 0.0, 0.0, 0.0, 0.0, 0.0, 0.0, 0.0, 0.0, 0.0, 0.0, 0.0, 0.0, 0.0, 0.0, 0.0, 0.0, 0.0, 0.0, 0.0, 0.0, 0.0, 0.0, 0.0, 0.0, 0.0, 0.0, 0.0, 0.0, 0.0, 0.0, 0.0, 0.0, 0.0, 0.0, 0.0, 0.0, 0.0, 0.0, 0.0, 0.0, 0.0, 0.0, 0.0, 0.0, 0.0, 0.0, 0.0, 0.0, 0.0, 0.0, 0.0, 0.0, 0.0, 0.0, 0.0, 0.0, 0.0, 0.0, 0.0, 0.0, 0.0, 0.0, 0.0, 0.0, 0.0, 0.0, 0.0, 0.0, 0.0, 0.0, 0.0, 0.0, 0.0, 0.0, 0.0, 0.0, 0.0, 0.0, 0.0, 0.0, 0.0, 0.0, 0.0, 0.0, 0.0, 0.0, 0.0, 0.0, 0.0, 0.0, 0.0, 0.0, 0.0, 0.0, 0.0, 0.0, 0.0, 0.0, 0.0, 0.0, 0.0, 0.0, 0.0, 0.0, 0.0, 0.0, 0.0, 0.0, 0.0, 0.0, 0.0, 0.0, 0.0, 0.0, 0.0, 0.0, 0.0, 0.0, 0.0, 0.0, 0.0, 0.0, 0.0, 0.0, 0.0, 0.0, 0.0, 0.0, 0.0, 0.0, 0.0, 0.0, 0.0, 0.0, 0.0, 0.0, 0.0, 0.0, 0.0, 0.0, 0.0, 0.0, 0.0, 0.0, 0.0, 0.0, 0.0, 0.0, 0.0, 0.0, 0.0, 0.0, 0.0, 0.0, 0.0, 0.0, 0.0, 0.0, 0.0, 0.0, 0.0, 0.0, 0.0, 0.0, 0.0, 0.0, 0.0, 0.0, 0.0, 0.0, 0.0, 0.0, 0.0, 0.0, 0.0, 0.0, 0.0, 0.0, 0.0, 0.0, 0.0, 0.0, 0.0, 0.0, 0.0, 0.0, 0.0, 0.0, 0.0, 0.0, 0.0, 0.0, 0.0, 0.0, 0.0, 0.0, 0.0, 0.0, 0.0, 0.0, 0.0, 0.0, 0.0, 0.0, 0.0, 0.0, 0.0, 0.0, 0.0, 0.0, 0.0, 0.0, 0.0, 0.0, 0.0, 0.0, 0.0, 0.0, 0.0, 0.0, 0.0, 0.0, 0.0, 0.0, 0.0, 0.0, 0.0, 0.0, 0.0, 0.0, 0.0, 0.0, 0.0, 0.0, 0.0, 0.0, 0.0, 0.0, 0.0, 0.0, 0.0, 0.0, 0.0, 0.0, 0.0, 0.0, 0.0, 0.0, 0.0, 0.0, 0.0, 0.0, 0.0, 0.0, 0.0, 0.0, 0.0, 0.0, 0.0, 0.0, 0.0, 0.0, 0.0, 0.0, 0.0, 0.0, 0.0, 0.0, 0.0, 0.0, 0.0, 0.0, 0.0, 0.0, 0.0, 0.0, 0.0, 0.0, 0.0, 0.0, 0.0, 0.0, 0.0, 0.0, 0.0, 0.0, 0.0, 0.0, 0.0, 0.0, 0.0, 0.0, 0.0, 0.0, 0.0, 0.0, 0.0, 0.0, 0.0, 0.0, 0.0, 0.0, 0.0, 0.0, 0.0, 0.0, 0.0, 0.0, 0.0, 0.0, 0.0, 0.0, 0.0, 0.0, 0.0, 0.0, 0.0, 0.0, 0.0, 0.0, 0.0, 0.0, 0.0, 0.0, 0.0, 0.0, 0.0, 0.0, 0.0, 0.0, 0.0, 0.0, 0.0, 0.0, 0.0, 0.0, 0.0, 0.0, 0.0, 0.0, 0.0, 0.0, 0.0, 0.0, 0.0, 0.0, 0.0, 0.0, 0.0, 0.0, 0.0, 0.0, 0.0, 0.0, 0.0, 0.0, 0.0, 0.0, 0.0, 0.0, 0.0, 0.0, 0.0, 0.0, 0.0, 0.0, 0.0, 0.0, 0.0, 0.0, 0.0, 0.0, 0.0, 0.0, 0.0, 0.0, 0.0, 0.0, 0.0, 0.0, 0.0, 0.0, 0.0, 0.0, 0.0, 0.0, 0.0, 0.0, 0.0, 0.0, 0.0, 0.0, 0.0, 0.0, 0.0, 0.0, 0.0, 0.0, 0.0, 0.0, 0.0, 0.0, 0.0, 0.0, 0.0, 0.0, 0.0, 0.0, 0.0, 0.0, 0.0, 0.0, 0.0, 0.0, 0.0, 0.0, 0.0, 0.0, 0.0, 0.0, 0.0, 0.0, 0.0, 0.0, 0.0, 0.0, 0.0, 0.0, 0.0, 0.0, 0.0, 0.0, 0.0, 0.0, 0.0, 0.0, 0.0, 0.0, 0.0, 0.0, 0.0, 0.0, 0.0, 0.0, 0.0, 0.0, 0.0, 0.0, 0.0, 0.0, 0.0, 0.0, 0.0, 0.0, 0.0, 0.0, 0.0, 0.0, 0.0, 0.0, 0.0, 0.0, 0.0, 0.0, 0.0, 0.0, 0.0, 0.0, 0.0, 0.0, 0.0, 0.0, 0.0, 0.0, 0.0, 0.0, 0.0, 0.0, 0.0, 0.0, 0.0, 0.0, 0.0, 0.0, 0.0, 0.0, 0.0, 0.0, 0.0, 0.0, 0.0, 0.0, 0.0, 0.0, 0.0, 0.0, 0.0, 0.0, 0.0, 0.0, 0.0, 0.0, 0.0, 0.0, 0.0, 0.0, 0.0, 0.0, 0.0, 0.0, 0.0, 0.0, 0.0, 0.0, 0.0, 0.0, 0.0, 0.0, 0.0, 0.0, 0.0, 0.0, 0.0, 0.0, 0.0, 0.0, 0.0, 0.0, 0.0, 0.0, 0.0, 0.0, 0.0, 0.0, 0.0, 0.0, 0.0, 0.0, 0.0, 0.0, 0.0, 0.0, 0.0, 0.0, 0.0, 0.0, 0.0, 0.0, 0.0, 0.0, 0.0, 0.0, 0.0, 0.0, 0.0, 0.0, 0.0, 0.0, 0.0, 0.0, 0.0, 0.0, 0.0, 0.0, 0.0, 0.0, 0.0, 0.0, 0.0, 0.0, 0.0, 0.0, 0.0, 0.0, 0.0, 0.0, 0.0, 0.0, 0.0, 0.0, 0.0, 0.0, 0.0, 0.0, 0.0, 0.0, 0.0, 0.0, 0.0, 0.0, 0.0, 0.0, 0.0, 0.0, 0.0, 0.0, 0.0, 0.0, 0.0, 0.0, 0.0, 0.0, 0.0, 0.0, 0.0, 0.0, 0.0, 0.0, 0.0, 0.0, 0.0, 0.0, 0.0, 0.0, 0.0, 0.0, 0.0, 0.0, 0.0, 0.0, 0.0, 0.0, 0.0, 0.0, 0.0, 0.0, 0.0, 0.0, 0.0, 0.0, 0.0, 0.0, 0.0, 0.0, 0.0, 0.0, 0.0, 0.0, 0.0, 0.0, 0.0, 0.0, 0.0, 0.0, 0.0, 0.0, 0.0, 0.0, 0.0, 0.0, 0.0, 0.0, 0.0, 0.0, 0.0, 0.0, 0.0, 0.0, 0.0, 0.0, 0.0, 0.0, 0.0, 0.0, 0.0, 0.0, 0.0, 0.0, 0.0, 0.0, 0.0, 0.0, 0.0, 0.0, 0.0, 0.0, 0.0, 0.0, 0.0, 0.0, 0.0, 0.0, 0.0, 0.0, 0.0, 0.0, 0.0, 0.0, 0.0, 0.0, 0.0, 0.0, 0.0, 0.0, 0.0, 0.0, 0.0, 0.0, 0.0, 0.0, 0.0, 0.0, 0.0, 0.0, 0.0, 0.0, 0.0, 0.0, 0.0, 0.0, 0.0, 0.0, 0.0, 0.0, 0.0, 0.0, 0.0, 0.0, 0.0, 0.0, 0.0, 0.0, 0.0, 0.0, 0.0, 0.0, 0.0, 0.0, 0.0, 0.0, 0.0, 0.0, 0.0, 0.0, 0.0, 0.0, 0.0, 0.0, 0.0, 0.0, 0.0, 0.0, 0.0, 0.0, 0.0, 0.0, 0.0, 0.0, 0.0, 0.0, 0.0, 0.0, 0.0, 0.0, 0.0, 0.0, 0.0, 0.0, 0.0, 0.0, 0.0, 0.0, 0.0, 0.0, 0.0, 0.0, 0.0, 0.0, 0.0, 0.0, 0.0, 0.0, 0.0, 0.0, 0.0, 0.0, 0.0, 0.0, 0.0, 0.0, 0.0, 0.0, 0.0, 0.0, 0.0, 0.0, 0.0, 0.0, 0.0, 0.0, 0.0, 0.0, 0.0, 0.0, 0.0, 0.0, 0.0, 0.0, 0.0, 0.0, 0.0, 0.0, 0.0, 0.0, 0.0, 0.0, 0.0, 0.0, 0.0, 0.0, 0.0, 0.0, 0.0, 0.0, 0.0, 0.0, 0.0, 0.0, 0.0, 0.0, 0.0, 0.0, 0.0, 0.0, 0.0, 0.0, 0.0, 0.0, 0.0, 0.0, 0.0, 0.0, 0.0, 0.0, 0.0, 0.0, 0.0, 0.0, 0.0, 0.0, 0.0, 0.0, 0.0, 0.0, 0.0, 0.0, 0.0, 0.0, 0.0, 0.0, 0.0, 0.0, 0.0, 0.0, 0.0, 0.0, 0.0, 0.0, 0.0, 0.0, 0.0, 0.0, 0.0, 0.0, 0.0, 0.0, 0.0, 0.0, 0.0, 0.0, 0.0, 0.0, 0.0, 0.0, 0.0, 0.0, 0.0, 0.0, 0.0, 0.0, 0.0, 0.0, 0.0, 0.0, 0.0, 0.0, 0.0, 0.0, 0.0, 0.0, 0.0, 0.0, 0.0, 0.0, 0.0, 0.0, 0.0, 0.0, 0.0, 0.0, 0.0, 0.0, 0.0, 0.0, 0.0, 0.0, 0.0, 0.0, 0.0, 0.0, 0.0, 0.0, 0.0, 0.0, 0.0, 0.0, 0.0, 0.0, 0.0, 0.0, 0.0, 0.0, 0.0, 0.0, 0.0, 0.0, 0.0, 0.0, 0.0, 0.0, 0.0, 0.0, 0.0, 0.0, 0.0, 0.0, 0.0, 0.0, 0.0, 0.0, 0.0, 0.0, 0.0, 0.0, 0.0, 0.0, 0.0, 0.0, 0.0, 0.0, 0.0, 0.0, 0.0, 0.0, 0.0, 0.0, 0.0, 0.0, 0.0, 0.0, 0.0, 0.0, 0.0, 0.0, 0.0, 0.0, 0.0, 0.0, 0.0, 0.0, 0.0, 0.0, 0.0, 0.0, 0.0, 0.0, 0.0, 0.0, 0.0, 0.0, 0.0, 0.0, 0.0, 0.0, 0.0, 0.0, 0.0, 0.0, 0.0, 0.0, 0.0, 0.0, 0.0, 0.0, 0.0, 0.0, 0.0, 0.0, 0.0, 0.0, 0.0, 0.0, 0.0, 0.0, 0.0, 0.0, 0.0, 0.0, 0.0, 0.0, 0.0, 0.0, 0.0, 0.0, 0.0, 0.0, 0.0, 0.0, 0.0, 0.0, 0.0, 0.0, 0.0, 0.0, 0.0, 0.0, 0.0, 0.0, 0.0, 0.0, 0.0, 0.0, 0.0, 0.0, 0.0, 0.0, 0.0, 0.0, 0.0, 0.0, 0.0, 0.0, 0.0, 0.0, 0.0, 0.0, 0.0, 0.0, 0.0, 0.0, 0.0, 0.0, 0.0, 0.0, 0.0, 0.0, 0.0, 0.0, 0.0, 0.0, 0.0, 0.0, 0.0, 0.0, 0.0, 0.0, 0.0, 0.0, 0.0, 0.0, 0.0, 0.0, 0.0, 0.0, 0.0, 0.0, 0.0, 0.0, 0.0, 0.0, 0.0, 0.0, 0.0, 0.0, 0.0, 0.0, 0.0, 0.0, 0.0, 0.0, 0.0, 0.0, 0.0, 0.0, 0.0, 0.0, 0.0, 0.0, 0.0, 0.0, 0.0, 0.0, 0.0, 0.0, 0.0, 0.0, 0.0, 0.0, 0.0, 0.0, 0.0, 0.0, 0.0, 0.0, 0.0, 0.0, 0.0, 0.0, 0.0, 0.0, 0.0, 0.0, 0.0, 0.0, 0.0, 0.0, 0.0, 0.0, 0.0, 0.0, 0.0, 0.0, 0.0, 0.0, 0.0, 0.0, 0.0, 0.0, 0.0, 0.0, 0.0, 0.0, 0.0, 0.0, 0.0, 0.0, 0.0, 0.0, 0.0, 0.0, 0.0, 0.0, 0.0, 0.0, 0.0, 0.0, 0.0, 0.0, 0.0, 0.0, 0.0, 0.0, 0.0, 0.0, 0.0, 0.0, 0.0, 0.0, 0.0, 0.0, 0.0, 0.0, 0.0, 0.0, 0.0, 0.0, 0.0, 0.0, 0.0, 0.0, 0.0, 0.0, 0.0, 0.0, 0.0, 0.0, 0.0, 0.0, 0.0, 0.0, 0.0, 0.0, 0.0, 0.0, 0.0, 0.0, 0.0, 0.0, 0.0, 0.0, 0.0, 0.0, 0.0, 0.0, 0.0, 0.0, 0.0, 0.0, 0.0, 0.0, 0.0, 0.0, 0.0, 0.0, 0.0, 0.0, 0.0, 0.0, 0.0, 0.0, 0.0, 0.0, 0.0, 0.0, 0.0, 0.0, 0.0, 0.0, 0.0, 0.0, 0.0, 0.0, 0.0, 0.0, 0.0, 0.0, 0.0, 0.0, 0.0, 0.0, 0.0, 0.0, 0.0, 0.0, 0.0, 0.0, 0.0, 0.0, 0.0, 0.0, 0.0, 0.0, 0.0, 0.0, 0.0, 0.0, 0.0, 0.0, 0.0, 0.0, 0.0, 0.0, 0.0, 0.0, 0.0, 0.0, 0.0, 0.0, 0.0, 0.0, 0.0, 0.0, 0.0, 0.0, 0.0, 0.0, 0.0, 0.0, 0.0, 0.0, 0.0, 0.0, 0.0, 0.0, 0.0, 0.0, 0.0, 0.0, 0.0, 0.0, 0.0, 0.0, 0.0, 0.0, 0.0, 0.0, 0.0, 0.0, 0.0, 0.0, 0.0, 0.0, 0.0, 0.0, 0.0, 0.0, 0.0, 0.0, 0.0, 0.0, 0.0, 0.0, 0.0, 0.0, 0.0, 0.0, 0.0, 0.0, 0.0, 0.0, 0.0, 0.0, 0.0, 0.0, 0.0, 0.0, 0.0, 0.0, 0.0, 0.0, 0.0, 0.0, 0.0, 0.0, 0.0, 0.0, 0.0, 0.0, 0.0, 0.0, 0.0, 0.0, 0.0, 0.0, 0.0, 0.0, 0.0, 0.0, 0.0, 0.0, 0.0, 0.0, 0.0, 0.0, 0.0, 0.0, 0.0, 0.0, 0.0, 0.0, 0.0, 0.0, 0.0, 0.0, 0.0, 0.0, 0.0, 0.0, 0.0, 0.0, 0.0, 0.0, 0.0, 0.0, 0.0, 0.0, 0.0, 0.0, 0.0, 0.0, 0.0, 0.0, 0.0, 0.0, 0.0, 0.0, 0.0, 0.0, 0.0, 0.0, 0.0, 0.0, 0.0, 0.0, 0.0, 0.0, 0.0, 0.0, 0.0, 0.0, 0.0, 0.0, 0.0, 0.0, 0.0, 0.0, 0.0, 0.0, 0.0, 0.0, 0.0, 0.0, 0.0, 0.0, 0.0, 0.0, 0.0, 0.0, 0.0, 0.0, 0.0, 0.0, 0.0, 0.0, 0.0, 0.0, 0.0, 0.0, 0.0, 0.0, 0.0, 0.0, 0.0, 0.0, 0.0, 0.0, 0.0, 0.0, 0.0, 0.0, 0.0, 0.0, 0.0, 0.0, 0.0, 0.0, 0.0, 0.0, 0.0, 0.0, 0.0, 0.0, 0.0, 0.0, 0.0, 0.0, 0.0, 0.0, 0.0, 0.0, 0.0, 0.0, 0.0, 0.0, 0.0, 0.0, 0.0, 0.0, 0.0, 0.0, 0.0, 0.0, 0.0, 0.0, 0.0, 0.0, 0.0, 0.0, 0.0, 0.0, 0.0, 0.0, 0.0, 0.0, 0.0, 0.0, 0.0, 0.0, 0.0, 0.0, 0.0, 0.0, 0.0, 0.0, 0.0, 0.0, 0.0, 0.0, 0.0, 0.0, 0.0, 0.0, 0.0, 0.0, 0.0, 0.0, 0.0, 0.0, 0.0, 0.0, 0.0, 0.0, 0.0, 0.0, 0.0, 0.0, 0.0, 0.0, 0.0, 0.0, 0.0, 0.0, 0.0, 0.0, 0.0, 0.0, 0.0, 0.0, 0.0, 0.0, 0.0, 0.0, 0.0, 0.0, 0.0, 0.0, 0.0, 0.0, 0.0, 0.0, 0.0, 0.0, 0.0, 0.0, 0.0, 0.0, 0.0, 0.0, 0.0, 0.0, 0.0, 0.0, 0.0, 0.0, 0.0, 0.0, 0.0, 0.0, 0.0, 0.0, 0.0, 0.0, 0.0, 0.0, 0.0, 0.0, 0.0, 0.0, 0.0, 0.0, 0.0, 0.0, 0.0, 0.0, 0.0, 0.0, 0.0, 0.0, 0.0, 0.0, 0.0, 0.0, 0.0, 0.0, 0.0, 0.0, 0.0, 0.0, 0.0, 0.0, 0.0, 0.0, 0.0, 0.0, 0.0, 0.0, 0.0, 0.0, 0.0, 0.0, 0.0, 0.0, 0.0, 0.0, 0.0, 0.0, 0.0, 0.0, 0.0, 0.0, 0.0, 0.0, 0.0, 0.0, 0.0, 0.0, 0.0, 0.0, 0.0, 0.0, 0.0, 0.0, 0.0, 0.0, 0.0, 0.0, 0.0, 0.0, 0.0, 0.0, 0.0, 0.0, 0.0, 0.0, 0.0, 0.0, 0.0, 0.0, 0.0, 0.0, 0.0, 0.0, 0.0, 0.0, 0.0, 0.0, 0.0, 0.0, 0.0, 0.0, 0.0, 0.0, 0.0, 0.0, 0.0, 0.0, 0.0, 0.0, 0.0, 0.0, 0.0, 0.0, 0.0, 0.0, 0.0, 0.0, 0.0, 0.0, 0.0, 0.0, 0.0, 0.0, 0.0, 0.0, 0.0, 0.0, 0.0, 0.0, 0.0, 0.0, 0.0, 0.0, 0.0, 0.0, 0.0, 0.0, 0.0, 0.0, 0.0, 0.0, 0.0, 0.0, 0.0, 0.0, 0.0, 0.0, 0.0, 0.0, 0.0, 0.0, 0.0, 0.0, 0.0, 0.0, 0.0, 0.0, 0.0, 0.0, 0.0, 0.0, 0.0, 0.0, 0.0, 0.0, 0.0, 0.0, 0.0, 0.0, 0.0, 0.0, 0.0, 0.0, 0.0, 0.0, 0.0, 0.0, 0.0, 0.0, 0.0, 0.0, 0.0, 0.0, 0.0, 0.0, 0.0, 0.0, 0.0, 0.0, 0.0, 0.0, 0.0, 0.0, 0.0, 0.0, 0.0, 0.0, 0.0, 0.0, 0.0, 0.0, 0.0, 0.0, 0.0, 0.0, 0.0, 0.0, 0.0, 0.0, 0.0, 0.0, 0.0, 0.0, 0.0, 0.0, 0.0, 0.0, 0.0, 0.0, 0.0, 0.0, 0.0, 0.0, 0.0, 0.0, 0.0, 0.0, 0.0, 0.0, 0.0, 0.0, 0.0, 0.0, 0.0, 0.0, 0.0, 0.0, 0.0, 0.0, 0.0, 0.0, 0.0, 0.0, 0.0, 0.0, 0.0, 0.0, 0.0, 0.0, 0.0, 0.0, 0.0, 0.0, 0.0, 0.0, 0.0, 0.0, 0.0, 0.0, 0.0, 0.0, 0.0, 0.0, 0.0, 0.0, 0.0, 0.0, 0.0, 0.0, 0.0, 0.0, 0.0, 0.0, 0.0, 0.0, 0.0, 0.0, 0.0, 0.0, 0.0, 0.0, 0.0, 0.0, 0.0, 0.0, 0.0, 0.0, 0.0, 0.0, 0.0, 0.0, 0.0, 0.0, 0.0, 0.0, 0.0, 0.0, 0.0, 0.0, 0.0, 0.0, 0.0, 0.0, 0.0, 0.0, 0.0, 0.0, 0.0, 0.0, 0.0, 0.0, 0.0, 0.0, 0.0, 0.0, 0.0, 0.0, 0.0, 0.0, 0.0, 0.0, 0.0, 0.0, 0.0, 0.0, 0.0, 0.0, 0.0, 0.0, 0.0, 0.0, 0.0, 0.0, 0.0, 0.0, 0.0, 0.0, 0.0, 0.0, 0.0, 0.0, 0.0, 0.0, 0.0, 0.0, 0.0, 0.0, 0.0, 0.0, 0.0, 0.0, 0.0, 0.0, 0.0, 0.0, 0.0, 0.0, 0.0, 0.0, 0.0, 0.0, 0.0, 0.0, 0.0, 0.0, 0.0, 0.0, 0.0, 0.0, 0.0, 0.0, 0.0, 0.0, 0.0, 0.0, 0.0, 0.0, 0.0, 0.0, 0.0, 0.0, 0.0, 0.0, 0.0, 0.0, 0.0, 0.0, 0.0, 0.0, 0.0, 0.0, 0.0, 0.0, 0.0, 0.0, 0.0, 0.0, 0.0, 0.0, 0.0, 0.0, 0.0, 0.0, 0.0, 0.0, 0.0, 0.0, 0.0, 0.0, 0.0, 0.0, 0.0, 0.0, 0.0, 0.0, 0.0, 0.0, 0.0, 0.0, 0.0, 0.0, 0.0, 0.0, 0.0, 0.0, 0.0, 0.0, 0.0, 0.0, 0.0, 0.0, 0.0, 0.0, 0.0, 0.0, 0.0, 0.0, 0.0, 0.0, 0.0, 0.0, 0.0, 0.0, 0.0, 0.0, 0.0, 0.0, 0.0, 0.0, 0.0, 0.0, 0.0, 0.0, 0.0, 0.0, 0.0, 0.0, 0.0, 0.0, 0.0, 0.0, 0.0, 0.0, 0.0, 0.0, 0.0, 0.0, 0.0, 0.0, 0.0, 0.0, 0.0, 0.0, 0.0, 0.0, 0.0, 0.0, 0.0, 0.0, 0.0, 0.0, 0.0, 0.0, 0.0, 0.0, 0.0, 0.0, 0.0, 0.0, 0.0, 0.0, 0.0, 0.0, 0.0, 0.0, 0.0, 0.0, 0.0, 0.0, 0.0, 0.0, 0.0, 0.0, 0.0, 0.0, 0.0, 0.0, 0.0, 0.0, 0.0, 0.0, 0.0, 0.0, 0.0, 0.0, 0.0, 0.0, 0.0, 0.0, 0.0, 0.0, 0.0, 0.0, 0.0, 0.0, 0.0, 0.0, 0.0, 0.0, 0.0, 0.0, 0.0, 0.0, 0.0, 0.0, 0.0, 0.0, 0.0, 0.0, 0.0, 0.0, 0.0, 0.0, 0.0, 0.0, 0.0, 0.0, 0.0, 0.0, 0.0, 0.0, 0.0, 0.0, 0.0, 0.0, 0.0, 0.0, 0.0, 0.0, 0.0, 0.0, 0.0, 0.0, 0.0, 0.0, 0.0, 0.0, 0.0, 0.0, 0.0, 0.0, 0.0, 0.0, 0.0, 0.0, 0.0, 0.0, 0.0, 0.0, 0.0, 0.0, 0.0, 0.0, 0.0, 0.0, 0.0, 0.0, 0.0, 0.0, 0.0, 0.0, 0.0, 0.0, 0.0, 0.0, 0.0, 0.0, 0.0, 0.0, 0.0, 0.0, 0.0, 0.0, 0.0, 0.0, 0.0, 0.0, 0.0, 0.0, 0.0, 0.0, 0.0, 0.0, 0.0, 0.0, 0.0, 0.0, 0.0, 0.0, 0.0, 0.0, 0.0, 0.0, 0.0, 0.0, 0.0, 0.0, 0.0, 0.0, 0.0, 0.0, 0.0, 0.0, 0.0, 0.0, 0.0, 0.0, 0.0, 0.0, 0.0, 0.0, 0.0, 0.0, 0.0, 0.0, 0.0, 0.0, 0.0, 0.0, 0.0, 0.0, 0.0, 0.0, 0.0, 0.0, 0.0, 0.0, 0.0, 0.0, 0.0, 0.0, 0.0, 0.0, 0.0, 0.0, 0.0, 0.0, 0.0, 0.0, 0.0, 0.0, 0.0, 0.0, 0.0, 0.0, 0.0, 0.0, 0.0, 0.0, 0.0, 0.0, 0.0, 0.0, 0.0, 0.0, 0.0, 0.0, 0.0, 0.0, 0.0, 0.0, 0.0, 0.0, 0.0, 0.0, 0.0, 0.0, 0.0, 0.0, 0.0, 0.0, 0.0, 0.0, 0.0, 0.0, 0.0, 0.0, 0.0, 0.0, 0.0, 0.0, 0.0, 0.0, 0.0, 0.0, 0.0, 0.0, 0.0, 0.0, 0.0, 0.0, 0.0, 0.0, 0.0, 0.0, 0.0, 0.0, 0.0, 0.0, 0.0, 0.0, 0.0, 0.0, 0.0, 0.0, 0.0, 0.0, 0.0, 0.0, 0.0, 0.0, 0.0, 0.0, 0.0, 0.0, 0.0, 0.0, 0.0, 0.0, 0.0, 0.0, 0.0, 0.0, 0.0, 0.0, 0.0, 0.0, 0.0, 0.0, 0.0, 0.0, 0.0, 0.0, 0.0, 0.0, 0.0, 0.0, 0.0, 0.0, 0.0, 0.0, 0.0, 0.0, 0.0, 0.0, 0.0, 0.0, 0.0, 0.0, 0.0, 0.0, 0.0, 0.0, 0.0, 0.0, 0.0, 0.0, 0.0, 0.0, 0.0, 0.0, 0.0, 0.0, 0.0, 0.0, 0.0, 0.0, 0.0, 0.0, 0.0, 0.0, 0.0, 0.0, 0.0, 0.0, 0.0, 0.0, 0.0, 0.0, 0.0, 0.0, 0.0, 0.0, 0.0, 0.0, 0.0, 0.0, 0.0, 0.0, 0.0, 0.0, 0.0, 0.0, 0.0, 0.0, 0.0, 0.0, 0.0, 0.0, 0.0, 0.0, 0.0, 0.0, 0.0, 0.0, 0.0, 0.0, 0.0, 0.0, 0.0, 0.0, 0.0, 0.0, 0.0, 0.0, 0.0, 0.0, 0.0, 0.0, 0.0, 0.0, 0.0, 0.0, 0.0, 0.0, 0.0, 0.0, 0.0, 0.0, 0.0, 0.0, 0.0, 0.0, 0.0, 0.0, 0.0, 0.0, 0.0, 0.0, 0.0, 0.0, 0.0, 0.0, 0.0, 0.0, 0.0, 0.0, 0.0, 0.0, 0.0, 0.0, 0.0, 0.0, 0.0, 0.0, 0.0, 0.0, 0.0, 0.0, 0.0, 0.0, 0.0, 0.0, 0.0, 0.0, 0.0, 0.0, 0.0, 0.0, 0.0, 0.0, 0.0, 0.0, 0.0, 0.0, 0.0, 0.0, 0.0, 0.0, 0.0, 0.0, 0.0, 0.0, 0.0, 0.0, 0.0, 0.0, 0.0, 0.0, 0.0, 0.0, 0.0, 0.0, 0.0, 0.0, 0.0, 0.0, 0.0, 0.0, 0.0, 0.0, 0.0, 0.0, 0.0, 0.0, 0.0, 0.0, 0.0, 0.0, 0.0, 0.0, 0.0, 0.0, 0.0, 0.0, 0.0, 0.0, 0.0, 0.0, 0.0, 0.0, 0.0, 0.0, 0.0, 0.0, 0.0, 0.0, 0.0, 0.0, 0.0, 0.0, 0.0, 0.0, 0.0, 0.0, 0.0, 0.0, 0.0, 0.0, 0.0, 0.0, 0.0, 0.0, 0.0, 0.0, 0.0, 0.0, 0.0, 0.0, 0.0, 0.0, 0.0, 0.0, 0.0, 0.0, 0.0, 0.0, 0.0, 0.0, 0.0, 0.0, 0.0, 0.0, 0.0, 0.0, 0.0, 0.0, 0.0, 0.0, 0.0, 0.0, 0.0, 0.0, 0.0, 0.0, 0.0, 0.0, 0.0, 0.0, 0.0, 0.0, 0.0, 0.0, 0.0, 0.0, 0.0, 0.0, 0.0, 0.0, 0.0, 0.0, 0.0, 0.0, 0.0, 0.0, 0.0, 0.0, 0.0, 0.0, 0.0, 0.0, 0.0, 0.0, 0.0, 0.0, 0.0, 0.0, 0.0, 0.0, 0.0, 0.0, 0.0, 0.0, 0.0, 0.0, 0.0, 0.0, 0.0, 0.0, 0.0, 0.0, 0.0, 0.0, 0.0, 0.0, 0.0, 0.0, 0.0, 0.0, 0.0, 0.0, 0.0, 0.0, 0.0, 0.0, 0.0])
me_icosphere.update()

# ---- objects
ob_crystalcluster = bpy.data.objects.new('CrystalCluster', me_icosphere)

# ---- transforms, parenting, visibility, modifiers, constraints
ob_crystalcluster.location = (0.0, 0.0, 0.0)

# ---- collection membership
col_collection.objects.link(ob_crystalcluster)

# ---- scene / render settings (as saved in the file)
scene.frame_start = 1; scene.frame_end = 250; scene.frame_set(1)
scene.render.engine = 'BLENDER_EEVEE_NEXT'
scene.render.bake_bias = 0.0
scene.render.bake_samples = 0
scene.cycles.sampling_pattern = 'TABULATED_SOBOL'
scene.eevee.use_volume_custom_range = False
bpy.context.view_layer.update()

# ---- added for rendering (the .blend has no active camera and no usable light): camera, sun
cam_auto = bpy.data.cameras.new('AutoCamera')
cam_auto.lens = 50.0
cam_auto.sensor_width = 36.0
cam_auto.clip_end = 1000.0
ob_auto_camera = bpy.data.objects.new('AutoCamera', cam_auto)
scene.collection.objects.link(ob_auto_camera)
ob_auto_camera.location = (11.4511, -13.6307, 8.0761)
ob_auto_camera.rotation_euler = (1.09748, -7.21219e-08, 0.694738)
scene.camera = ob_auto_camera
light_auto_sun = bpy.data.lights.new('AutoSun', 'SUN')
light_auto_sun.energy = 3.0
light_auto_sun.angle = 0.0523599
ob_auto_sun = bpy.data.objects.new('AutoSun', light_auto_sun)
scene.collection.objects.link(ob_auto_sun)
ob_auto_sun.rotation_euler = (0.872665, 0.174533, 0.523599)
bpy.context.view_layer.update()
